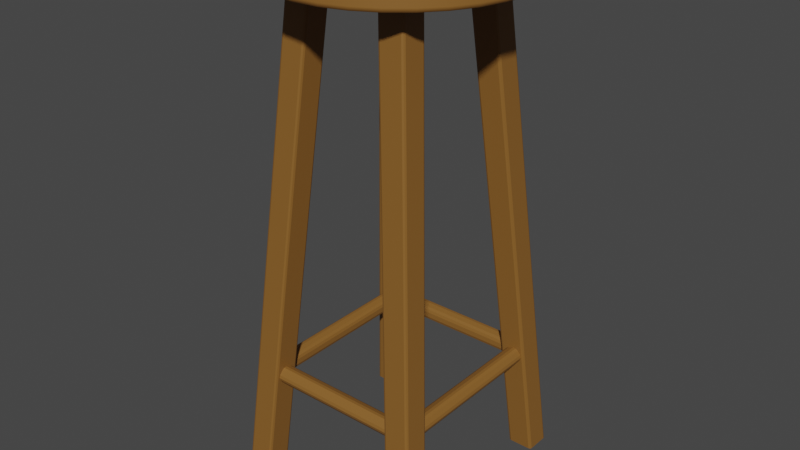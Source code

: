 # Source: Stool2.blend  (saved by Blender 2.80.75; exported with 4.5.12 LTS)
import bpy
from mathutils import Matrix  # noqa: F401  (used for matrix-valued properties, if any)

bpy.ops.wm.read_factory_settings(use_empty=True)
scene = bpy.context.scene
scene.name = 'Scene'

# ---- collections
col_collection = bpy.data.collections.new('Collection'); scene.collection.children.link(col_collection)

# ---- materials (node trees are filled in below, after node groups)
mat_stool = bpy.data.materials.new('Stool')
mat_stool.use_transparent_shadow = False

# ---- material node trees
mat_stool.use_nodes = True; mat_stool.node_tree.nodes.clear()
_N = mat_stool.node_tree.nodes; _L = mat_stool.node_tree.links
n0 = _N.new('ShaderNodeOutputMaterial'); n0.name = 'Material Output'; n0.location = (300, 300)
n1 = _N.new('ShaderNodeBsdfPrincipled'); n1.name = 'Principled BSDF'; n1.location = (10, 300)
n1.distribution = 'GGX'
n1.subsurface_method = 'BURLEY'
n1.inputs[0].default_value = (0.2486, 0.1116, 0.02262, 1.0)
n1.inputs[3].default_value = 1.45
n1.inputs[27].default_value = (0.0, 0.0, 0.0, 1.0)
n1.inputs[28].default_value = 1.0
_L.new(n1.outputs[0], n0.inputs[0])
n0.is_active_output = True

# ---- world
world_world = bpy.data.worlds.new('World'); scene.world = world_world
world_world.use_nodes = True; world_world.node_tree.nodes.clear()
_N = world_world.node_tree.nodes; _L = world_world.node_tree.links
n0 = _N.new('ShaderNodeOutputWorld'); n0.name = 'World Output'; n0.location = (300, 300)
n1 = _N.new('ShaderNodeBackground'); n1.name = 'Background'; n1.location = (10, 300)
n1.inputs[0].default_value = (0.05088, 0.05088, 0.05088, 1.0)
_L.new(n1.outputs[0], n0.inputs[0])
n0.is_active_output = True
world_world.color = (0.05088, 0.05088, 0.05088)
world_world.use_sun_shadow = False
world_world.sun_shadow_jitter_overblur = 0.0

# ---- meshes
me_circle = bpy.data.meshes.new('Circle')
me_circle.from_pydata([(0.0, 1.0, 0.08696), (-0.1951, 0.9808, 0.08696), (-0.3827, 0.9239, 0.08696), (-0.5556, 0.8315, 0.08696), (-0.7071, 0.7071, 0.08696), (-0.8315, 0.5556, 0.08696), (-0.9239, 0.3827, 0.08696), (-0.9808, 0.1951, 0.08696), (-1.0, 7.55e-08, 0.08696), (-0.9808, -0.1951, 0.08696), (-0.9239, -0.3827, 0.08696), (-0.8315, -0.5556, 0.08696), (-0.7071, -0.7071, 0.08696), (-0.5556, -0.8315, 0.08696), (-0.3827, -0.9239, 0.08696), (-0.1951, -0.9808, 0.08696), (3.258e-07, -1.0, 0.08696), (0.1951, -0.9808, 0.08696), (0.3827, -0.9239, 0.08696), (0.5556, -0.8315, 0.08696), (0.7071, -0.7071, 0.08696), (0.8315, -0.5556, 0.08696), (0.9239, -0.3827, 0.08696), (0.9808, -0.1951, 0.08696), (1.0, 9.656e-07, 0.08696), (0.9808, 0.1951, 0.08696), (0.9239, 0.3827, 0.08696), (0.8315, 0.5556, 0.08696), (0.7071, 0.7071, 0.08696), (0.5556, 0.8315, 0.08696), (0.3827, 0.9239, 0.08696), (0.1951, 0.9808, 0.08696), (-1.567e-08, 0.868, 0.08696), (-0.1693, 0.8514, 0.08696), (-0.3322, 0.802, 0.08696), (-0.4823, 0.7217, 0.08696), (-0.6138, 0.6138, 0.08696), (-0.7217, 0.4823, 0.08696), (-0.802, 0.3322, 0.08696), (-0.8514, 0.1693, 0.08696), (-0.868, 1.031e-07, 0.08696), (-0.8514, -0.1693, 0.08696), (-0.802, -0.3322, 0.08696), (-0.7217, -0.4823, 0.08696), (-0.6138, -0.6138, 0.08696), (-0.4823, -0.7217, 0.08696), (-0.3322, -0.802, 0.08696), (-0.1693, -0.8514, 0.08696), (2.672e-07, -0.868, 0.08696), (0.1693, -0.8514, 0.08696), (0.3322, -0.802, 0.08696), (0.4823, -0.7217, 0.08696), (0.6138, -0.6138, 0.08696), (0.7217, -0.4823, 0.08696), (0.802, -0.3322, 0.08696), (0.8514, -0.1693, 0.08696), (0.868, 8.758e-07, 0.08696), (0.8514, 0.1693, 0.08696), (0.802, 0.3322, 0.08696), (0.7217, 0.4823, 0.08696), (0.6138, 0.6138, 0.08696), (0.4823, 0.7217, 0.08696), (0.3322, 0.802, 0.08696), (0.1693, 0.8514, 0.08696), (0.0, 1.0, -0.08696), (-0.1951, 0.9808, -0.08696), (-0.3827, 0.9239, -0.08696), (-0.5556, 0.8315, -0.08696), (-0.7071, 0.7071, -0.08696), (-0.8315, 0.5556, -0.08696), (-0.9239, 0.3827, -0.08696), (-0.9808, 0.1951, -0.08696), (-1.0, 7.55e-08, -0.08696), (-0.9808, -0.1951, -0.08696), (-0.9239, -0.3827, -0.08696), (-0.8315, -0.5556, -0.08696), (-0.7071, -0.7071, -0.08696), (-0.5556, -0.8315, -0.08696), (-0.3827, -0.9239, -0.08696), (-0.1951, -0.9808, -0.08696), (3.258e-07, -1.0, -0.08696), (0.1951, -0.9808, -0.08696), (0.3827, -0.9239, -0.08696), (0.5556, -0.8315, -0.08696), (0.7071, -0.7071, -0.08696), (0.8315, -0.5556, -0.08696), (0.9239, -0.3827, -0.08696), (0.9808, -0.1951, -0.08696), (1.0, 9.656e-07, -0.08696), (0.9808, 0.1951, -0.08696), (0.9239, 0.3827, -0.08696), (0.8315, 0.5556, -0.08696), (0.7071, 0.7071, -0.08696), (0.5556, 0.8315, -0.08696), (0.3827, 0.9239, -0.08696), (0.1951, 0.9808, -0.08696), (-1.567e-08, 0.868, -0.08696), (-0.1693, 0.8514, -0.08696), (-0.3322, 0.802, -0.08696), (-0.4823, 0.7217, -0.08696), (-0.6138, 0.6138, -0.08696), (-0.7217, 0.4823, -0.08696), (-0.802, 0.3322, -0.08696), (-0.8514, 0.1693, -0.08696), (-0.868, 1.031e-07, -0.08696), (-0.8514, -0.1693, -0.08696), (-0.802, -0.3322, -0.08696), (-0.7217, -0.4823, -0.08696), (-0.6138, -0.6138, -0.08696), (-0.4823, -0.7217, -0.08696), (-0.3322, -0.802, -0.08696), (-0.1693, -0.8514, -0.08696), (2.672e-07, -0.868, -0.08696), (0.1693, -0.8514, -0.08696), (0.3322, -0.802, -0.08696), (0.4823, -0.7217, -0.08696), (0.6138, -0.6138, -0.08696), (0.7217, -0.4823, -0.08696), (0.802, -0.3322, -0.08696), (0.8514, -0.1693, -0.08696), (0.868, 8.758e-07, -0.08696), (0.8514, 0.1693, -0.08696), (0.802, 0.3322, -0.08696), (0.7217, 0.4823, -0.08696), (0.6138, 0.6138, -0.08696), (0.4823, 0.7217, -0.08696), (0.3322, 0.802, -0.08696), (0.1693, 0.8514, -0.08696), (0.1951, 0.9808, 0.06089), (0.1951, 0.9808, -0.06089), (0.0, 1.0, -0.06089), (0.0, 1.0, 0.06089), (0.3827, -0.9239, 0.06089), (0.3827, -0.9239, -0.06089), (0.5556, -0.8315, -0.06089), (0.5556, -0.8315, 0.06089), (-0.8315, 0.5556, 0.06089), (-0.8315, 0.5556, -0.06089), (-0.9239, 0.3827, -0.06089), (-0.9239, 0.3827, 0.06089), (0.7071, -0.7071, -0.06089), (0.7071, -0.7071, 0.06089), (-0.9808, 0.1951, -0.06089), (-0.9808, 0.1951, 0.06089), (0.8315, -0.5556, -0.06089), (0.8315, -0.5556, 0.06089), (-1.0, 7.55e-08, -0.06089), (-1.0, 7.55e-08, 0.06089), (0.9239, -0.3827, -0.06089), (0.9239, -0.3827, 0.06089), (-0.9808, -0.1951, -0.06089), (-0.9808, -0.1951, 0.06089), (0.9808, -0.1951, -0.06089), (0.9808, -0.1951, 0.06089), (-0.9239, -0.3827, -0.06089), (-0.9239, -0.3827, 0.06089), (1.0, 9.656e-07, -0.06089), (1.0, 9.656e-07, 0.06089), (-0.8315, -0.5556, -0.06089), (-0.8315, -0.5556, 0.06089), (0.9808, 0.1951, -0.06089), (0.9808, 0.1951, 0.06089), (-0.7071, -0.7071, -0.06089), (-0.7071, -0.7071, 0.06089), (0.9239, 0.3827, -0.06089), (0.9239, 0.3827, 0.06089), (-0.5556, -0.8315, -0.06089), (-0.5556, -0.8315, 0.06089), (0.8315, 0.5556, -0.06089), (0.8315, 0.5556, 0.06089), (-0.3827, -0.9239, -0.06089), (-0.3827, -0.9239, 0.06089), (-0.1951, 0.9808, -0.06089), (-0.1951, 0.9808, 0.06089), (0.7071, 0.7071, -0.06089), (0.7071, 0.7071, 0.06089), (-0.1951, -0.9808, -0.06089), (-0.1951, -0.9808, 0.06089), (-0.3827, 0.9239, -0.06089), (-0.3827, 0.9239, 0.06089), (0.5556, 0.8315, -0.06089), (0.5556, 0.8315, 0.06089), (3.258e-07, -1.0, -0.06089), (3.258e-07, -1.0, 0.06089), (-0.5556, 0.8315, -0.06089), (-0.5556, 0.8315, 0.06089), (0.3827, 0.9239, -0.06089), (0.3827, 0.9239, 0.06089), (0.1951, -0.9808, -0.06089), (0.1951, -0.9808, 0.06089), (-0.7071, 0.7071, -0.06089), (-0.7071, 0.7071, 0.06089)], [], [(27, 59, 58, 26), (14, 46, 45, 13), (1, 33, 32, 0), (28, 60, 59, 27), (15, 47, 46, 14), (2, 34, 33, 1), (29, 61, 60, 28), (16, 48, 47, 15), (3, 35, 34, 2), (30, 62, 61, 29), (17, 49, 48, 16), (4, 36, 35, 3), (31, 63, 62, 30), (18, 50, 49, 17), (5, 37, 36, 4), (0, 32, 63, 31), (19, 51, 50, 18), (6, 38, 37, 5), (20, 52, 51, 19), (7, 39, 38, 6), (21, 53, 52, 20), (8, 40, 39, 7), (22, 54, 53, 21), (9, 41, 40, 8), (23, 55, 54, 22), (10, 42, 41, 9), (24, 56, 55, 23), (11, 43, 42, 10), (25, 57, 56, 24), (12, 44, 43, 11), (26, 58, 57, 25), (13, 45, 44, 12), (33, 34, 35, 36, 37, 38, 39, 40, 41, 42, 43, 44, 45, 46, 47, 48, 49, 50, 51, 52, 53, 54, 55, 56, 57, 58, 59, 60, 61, 62, 63, 32), (91, 90, 122, 123), (78, 77, 109, 110), (65, 64, 96, 97), (92, 91, 123, 124), (79, 78, 110, 111), (66, 65, 97, 98), (93, 92, 124, 125), (80, 79, 111, 112), (67, 66, 98, 99), (94, 93, 125, 126), (81, 80, 112, 113), (68, 67, 99, 100), (95, 94, 126, 127), (82, 81, 113, 114), (69, 68, 100, 101), (64, 95, 127, 96), (83, 82, 114, 115), (70, 69, 101, 102), (84, 83, 115, 116), (71, 70, 102, 103), (85, 84, 116, 117), (72, 71, 103, 104), (86, 85, 117, 118), (73, 72, 104, 105), (87, 86, 118, 119), (74, 73, 105, 106), (88, 87, 119, 120), (75, 74, 106, 107), (89, 88, 120, 121), (76, 75, 107, 108), (90, 89, 121, 122), (77, 76, 108, 109), (97, 96, 127, 126, 125, 124, 123, 122, 121, 120, 119, 118, 117, 116, 115, 114, 113, 112, 111, 110, 109, 108, 107, 106, 105, 104, 103, 102, 101, 100, 99, 98), (130, 64, 65, 172), (137, 69, 70, 138), (133, 82, 83, 134), (129, 95, 64, 130), (190, 68, 69, 137), (188, 81, 82, 133), (186, 94, 95, 129), (184, 67, 68, 190), (182, 80, 81, 188), (180, 93, 94, 186), (178, 66, 67, 184), (176, 79, 80, 182), (174, 92, 93, 180), (172, 65, 66, 178), (170, 78, 79, 176), (168, 91, 92, 174), (166, 77, 78, 170), (164, 90, 91, 168), (162, 76, 77, 166), (160, 89, 90, 164), (158, 75, 76, 162), (156, 88, 89, 160), (154, 74, 75, 158), (152, 87, 88, 156), (150, 73, 74, 154), (148, 86, 87, 152), (146, 72, 73, 150), (144, 85, 86, 148), (142, 71, 72, 146), (140, 84, 85, 144), (138, 70, 71, 142), (134, 83, 84, 140), (19, 135, 141, 20), (135, 134, 140, 141), (6, 139, 143, 7), (139, 138, 142, 143), (20, 141, 145, 21), (141, 140, 144, 145), (7, 143, 147, 8), (143, 142, 146, 147), (21, 145, 149, 22), (145, 144, 148, 149), (8, 147, 151, 9), (147, 146, 150, 151), (22, 149, 153, 23), (149, 148, 152, 153), (9, 151, 155, 10), (151, 150, 154, 155), (23, 153, 157, 24), (153, 152, 156, 157), (10, 155, 159, 11), (155, 154, 158, 159), (24, 157, 161, 25), (157, 156, 160, 161), (11, 159, 163, 12), (159, 158, 162, 163), (25, 161, 165, 26), (161, 160, 164, 165), (12, 163, 167, 13), (163, 162, 166, 167), (26, 165, 169, 27), (165, 164, 168, 169), (13, 167, 171, 14), (167, 166, 170, 171), (27, 169, 175, 28), (169, 168, 174, 175), (14, 171, 177, 15), (171, 170, 176, 177), (1, 173, 179, 2), (173, 172, 178, 179), (28, 175, 181, 29), (175, 174, 180, 181), (15, 177, 183, 16), (177, 176, 182, 183), (2, 179, 185, 3), (179, 178, 184, 185), (29, 181, 187, 30), (181, 180, 186, 187), (16, 183, 189, 17), (183, 182, 188, 189), (3, 185, 191, 4), (185, 184, 190, 191), (30, 187, 128, 31), (187, 186, 129, 128), (17, 189, 132, 18), (189, 188, 133, 132), (4, 191, 136, 5), (191, 190, 137, 136), (31, 128, 131, 0), (128, 129, 130, 131), (18, 132, 135, 19), (132, 133, 134, 135), (5, 136, 139, 6), (136, 137, 138, 139), (0, 131, 173, 1), (131, 130, 172, 173)])
me_circle.polygons.foreach_set('use_smooth', [True] * 162)
_uv = me_circle.uv_layers.new(name='UVMap')
_uv.uv.foreach_set('vector', [0.5907, 0.4441, 0.6117, 0.4185, 0.6472, 0.4422, 0.6316, 0.4715, 0.9903, 0.1771, 0.9586, 0.1867, 0.9422, 0.1472, 0.9715, 0.1316, 0.5097, 0.1771, 0.5414, 0.1867, 0.5331, 0.2286, 0.5001, 0.2254, 0.5559, 0.4093, 0.5815, 0.3883, 0.6117, 0.4185, 0.5907, 0.4441, 0.9999, 0.2254, 0.9669, 0.2286, 0.9586, 0.1867, 0.9903, 0.1771, 0.5285, 0.1316, 0.5578, 0.1472, 0.5414, 0.1867, 0.5097, 0.1771, 0.5285, 0.3684, 0.5578, 0.3528, 0.5815, 0.3883, 0.5559, 0.4093, 0.9999, 0.2746, 0.9669, 0.2714, 0.9669, 0.2286, 0.9999, 0.2254, 0.5559, 0.0907, 0.5815, 0.1117, 0.5578, 0.1472, 0.5285, 0.1316, 0.5097, 0.3229, 0.5414, 0.3133, 0.5578, 0.3528, 0.5285, 0.3684, 0.9903, 0.3229, 0.9586, 0.3133, 0.9669, 0.2714, 0.9999, 0.2746, 0.5907, 0.05589, 0.6117, 0.0815, 0.5815, 0.1117, 0.5559, 0.0907, 0.5001, 0.2746, 0.5331, 0.2714, 0.5414, 0.3133, 0.5097, 0.3229, 0.9715, 0.3684, 0.9422, 0.3528, 0.9586, 0.3133, 0.9903, 0.3229, 0.6316, 0.02854, 0.6472, 0.05777, 0.6117, 0.0815, 0.5907, 0.05589, 0.5001, 0.2254, 0.5331, 0.2286, 0.5331, 0.2714, 0.5001, 0.2746, 0.9441, 0.4093, 0.9185, 0.3883, 0.9422, 0.3528, 0.9715, 0.3684, 0.6771, 0.009703, 0.6867, 0.04141, 0.6472, 0.05777, 0.6316, 0.02854, 0.9093, 0.4441, 0.8883, 0.4185, 0.9185, 0.3883, 0.9441, 0.4093, 0.7254, 9.999e-05, 0.7286, 0.03308, 0.6867, 0.04141, 0.6771, 0.009703, 0.8684, 0.4715, 0.8528, 0.4422, 0.8883, 0.4185, 0.9093, 0.4441, 0.7746, 9.996e-05, 0.7714, 0.03308, 0.7286, 0.03308, 0.7254, 9.999e-05, 0.8229, 0.4903, 0.8133, 0.4586, 0.8528, 0.4422, 0.8684, 0.4715, 0.8229, 0.009703, 0.8133, 0.04141, 0.7714, 0.03308, 0.7746, 9.996e-05, 0.7746, 0.4999, 0.7714, 0.4669, 0.8133, 0.4586, 0.8229, 0.4903, 0.8684, 0.02854, 0.8528, 0.05777, 0.8133, 0.04141, 0.8229, 0.009703, 0.7254, 0.4999, 0.7286, 0.4669, 0.7714, 0.4669, 0.7746, 0.4999, 0.9093, 0.05589, 0.8883, 0.0815, 0.8528, 0.05777, 0.8684, 0.02854, 0.6771, 0.4903, 0.6867, 0.4586, 0.7286, 0.4669, 0.7254, 0.4999, 0.9441, 0.0907, 0.9185, 0.1117, 0.8883, 0.0815, 0.9093, 0.05589, 0.6316, 0.4715, 0.6472, 0.4422, 0.6867, 0.4586, 0.6771, 0.4903, 0.9715, 0.1316, 0.9422, 0.1472, 0.9185, 0.1117, 0.9441, 0.0907, 0.5414, 0.1867, 0.5578, 0.1472, 0.5815, 0.1117, 0.6117, 0.0815, 0.6472, 0.05777, 0.6867, 0.04141, 0.7286, 0.03308, 0.7714, 0.03308, 0.8133, 0.04141, 0.8528, 0.05777, 0.8883, 0.0815, 0.9185, 0.1117, 0.9422, 0.1472, 0.9586, 0.1867, 0.9669, 0.2286, 0.9669, 0.2714, 0.9586, 0.3133, 0.9422, 0.3528, 0.9185, 0.3883, 0.8883, 0.4185, 0.8528, 0.4422, 0.8133, 0.4586, 0.7714, 0.4669, 0.7286, 0.4669, 0.6867, 0.4586, 0.6472, 0.4422, 0.6117, 0.4185, 0.5815, 0.3883, 0.5578, 0.3528, 0.5414, 0.3133, 0.5331, 0.2714, 0.5331, 0.2286, 0.4999, 0.2254, 0.4999, 0.2746, 0.4669, 0.2714, 0.4669, 0.2286, 0.05589, 0.4093, 0.02854, 0.3684, 0.05777, 0.3528, 0.0815, 0.3883, 0.3229, 0.009704, 0.3684, 0.02854, 0.3528, 0.05777, 0.3133, 0.04141, 0.4903, 0.1771, 0.4999, 0.2254, 0.4669, 0.2286, 0.4586, 0.1867, 0.0907, 0.4441, 0.05589, 0.4093, 0.0815, 0.3883, 0.1117, 0.4185, 0.2746, 0.0001, 0.3229, 0.009704, 0.3133, 0.04141, 0.2714, 0.03308, 0.4715, 0.1316, 0.4903, 0.1771, 0.4586, 0.1867, 0.4422, 0.1472, 0.1316, 0.4715, 0.0907, 0.4441, 0.1117, 0.4185, 0.1472, 0.4422, 0.2254, 9.996e-05, 0.2746, 0.0001, 0.2714, 0.03308, 0.2286, 0.03308, 0.4441, 0.0907, 0.4715, 0.1316, 0.4422, 0.1472, 0.4185, 0.1117, 0.1771, 0.4903, 0.1316, 0.4715, 0.1472, 0.4422, 0.1867, 0.4586, 0.1771, 0.009703, 0.2254, 9.996e-05, 0.2286, 0.03308, 0.1867, 0.04141, 0.4093, 0.05589, 0.4441, 0.0907, 0.4185, 0.1117, 0.3883, 0.0815, 0.2254, 0.4999, 0.1771, 0.4903, 0.1867, 0.4586, 0.2286, 0.4669, 0.1316, 0.02854, 0.1771, 0.009703, 0.1867, 0.04141, 0.1472, 0.05777, 0.3684, 0.02854, 0.4093, 0.05589, 0.3883, 0.0815, 0.3528, 0.05777, 0.2746, 0.4999, 0.2254, 0.4999, 0.2286, 0.4669, 0.2714, 0.4669, 0.0907, 0.05589, 0.1316, 0.02854, 0.1472, 0.05777, 0.1117, 0.0815, 0.3229, 0.4903, 0.2746, 0.4999, 0.2714, 0.4669, 0.3133, 0.4586, 0.05589, 0.0907, 0.0907, 0.05589, 0.1117, 0.0815, 0.0815, 0.1117, 0.3684, 0.4715, 0.3229, 0.4903, 0.3133, 0.4586, 0.3528, 0.4422, 0.02854, 0.1316, 0.05589, 0.0907, 0.0815, 0.1117, 0.05777, 0.1472, 0.4093, 0.4441, 0.3684, 0.4715, 0.3528, 0.4422, 0.3883, 0.4185, 0.009703, 0.1771, 0.02854, 0.1316, 0.05777, 0.1472, 0.04141, 0.1867, 0.4441, 0.4093, 0.4093, 0.4441, 0.3883, 0.4185, 0.4185, 0.3883, 9.996e-05, 0.2254, 0.009703, 0.1771, 0.04141, 0.1867, 0.03308, 0.2286, 0.4715, 0.3684, 0.4441, 0.4093, 0.4185, 0.3883, 0.4422, 0.3528, 9.997e-05, 0.2746, 9.996e-05, 0.2254, 0.03308, 0.2286, 0.03308, 0.2714, 0.4903, 0.3229, 0.4715, 0.3684, 0.4422, 0.3528, 0.4586, 0.3133, 0.009704, 0.3229, 9.997e-05, 0.2746, 0.03308, 0.2714, 0.04141, 0.3133, 0.4999, 0.2746, 0.4903, 0.3229, 0.4586, 0.3133, 0.4669, 0.2714, 0.02854, 0.3684, 0.009704, 0.3229, 0.04141, 0.3133, 0.05777, 0.3528, 0.3133, 0.04141, 0.3528, 0.05777, 0.3883, 0.0815, 0.4185, 0.1117, 0.4422, 0.1472, 0.4586, 0.1867, 0.4669, 0.2286, 0.4669, 0.2714, 0.4586, 0.3133, 0.4422, 0.3528, 0.4185, 0.3883, 0.3883, 0.4185, 0.3528, 0.4422, 0.3133, 0.4586, 0.2714, 0.4669, 0.2286, 0.4669, 0.1867, 0.4586, 0.1472, 0.4422, 0.1117, 0.4185, 0.0815, 0.3883, 0.05777, 0.3528, 0.04141, 0.3133, 0.03308, 0.2714, 0.03308, 0.2286, 0.04141, 0.1867, 0.05777, 0.1472, 0.0815, 0.1117, 0.1117, 0.0815, 0.1472, 0.05777, 0.1867, 0.04141, 0.2286, 0.03308, 0.2714, 0.03308, 0.004173, 0.5, 1.665e-05, 0.5, 1.666e-05, 0.4688, 0.004173, 0.4688, 0.004174, 0.3438, 1.684e-05, 0.3438, 1.691e-05, 0.3125, 0.004174, 0.3125, 0.004174, 0.9375, 1.691e-05, 0.9375, 1.685e-05, 0.9062, 0.004174, 0.9062, 0.004173, 0.5312, 1.668e-05, 0.5312, 1.665e-05, 0.5, 0.004173, 0.5, 0.004174, 0.375, 1.675e-05, 0.375, 1.684e-05, 0.3438, 0.004174, 0.3438, 0.004174, 0.9687, 1.696e-05, 0.9687, 1.691e-05, 0.9375, 0.004174, 0.9375, 0.004173, 0.5625, 1.668e-05, 0.5625, 1.668e-05, 0.5312, 0.004173, 0.5312, 0.004173, 0.4063, 1.673e-05, 0.4063, 1.675e-05, 0.375, 0.004174, 0.375, 0.004174, 1.0, 1.706e-05, 1.0, 1.696e-05, 0.9687, 0.004174, 0.9687, 0.004174, 0.5937, 1.675e-05, 0.5937, 1.668e-05, 0.5625, 0.004173, 0.5625, 0.004173, 0.4375, 1.668e-05, 0.4375, 1.673e-05, 0.4063, 0.004173, 0.4063, 0.004174, 0.03127, 1.719e-05, 0.03127, 1.719e-05, 1.665e-05, 0.004174, 1.677e-05, 0.004174, 0.625, 1.677e-05, 0.625, 1.675e-05, 0.5937, 0.004174, 0.5937, 0.004173, 0.4688, 1.666e-05, 0.4688, 1.668e-05, 0.4375, 0.004173, 0.4375, 0.004174, 0.06251, 1.715e-05, 0.06251, 1.719e-05, 0.03127, 0.004174, 0.03127, 0.004173, 0.6562, 1.676e-05, 0.6562, 1.677e-05, 0.625, 0.004174, 0.625, 0.004174, 0.09376, 1.71e-05, 0.09376, 1.715e-05, 0.06251, 0.004174, 0.06251, 0.004173, 0.6875, 1.675e-05, 0.6875, 1.676e-05, 0.6562, 0.004173, 0.6562, 0.004174, 0.125, 1.699e-05, 0.125, 1.71e-05, 0.09376, 0.004174, 0.09376, 0.004174, 0.7187, 1.676e-05, 0.7187, 1.675e-05, 0.6875, 0.004173, 0.6875, 0.004174, 0.1563, 1.693e-05, 0.1563, 1.699e-05, 0.125, 0.004174, 0.125, 0.004174, 0.75, 1.681e-05, 0.75, 1.676e-05, 0.7187, 0.004174, 0.7187, 0.004174, 0.1875, 1.695e-05, 0.1875, 1.693e-05, 0.1563, 0.004174, 0.1563, 0.004174, 0.7812, 1.682e-05, 0.7812, 1.681e-05, 0.75, 0.004174, 0.75, 0.004174, 0.2188, 1.697e-05, 0.2188, 1.695e-05, 0.1875, 0.004174, 0.1875, 0.004174, 0.8125, 1.682e-05, 0.8125, 1.682e-05, 0.7812, 0.004174, 0.7812, 0.004174, 0.25, 1.699e-05, 0.25, 1.697e-05, 0.2188, 0.004174, 0.2188, 0.004174, 0.8437, 1.685e-05, 0.8437, 1.682e-05, 0.8125, 0.004174, 0.8125, 0.004174, 0.2813, 1.697e-05, 0.2813, 1.699e-05, 0.25, 0.004174, 0.25, 0.004174, 0.875, 1.682e-05, 0.875, 1.685e-05, 0.8437, 0.004174, 0.8437, 0.004174, 0.3125, 1.691e-05, 0.3125, 1.697e-05, 0.2813, 0.004174, 0.2813, 0.004174, 0.9062, 1.685e-05, 0.9062, 1.682e-05, 0.875, 0.004174, 0.875, 0.02774, 0.9062, 0.02359, 0.9062, 0.02359, 0.875, 0.02774, 0.875, 0.02359, 0.9062, 0.004174, 0.9062, 0.004174, 0.875, 0.02359, 0.875, 0.02774, 0.3125, 0.02358, 0.3125, 0.02359, 0.2813, 0.02774, 0.2813, 0.02358, 0.3125, 0.004174, 0.3125, 0.004174, 0.2813, 0.02359, 0.2813, 0.02774, 0.875, 0.02359, 0.875, 0.02358, 0.8437, 0.02774, 0.8437, 0.02359, 0.875, 0.004174, 0.875, 0.004174, 0.8437, 0.02358, 0.8437, 0.02774, 0.2813, 0.02359, 0.2813, 0.02359, 0.25, 0.02774, 0.25, 0.02359, 0.2813, 0.004174, 0.2813, 0.004174, 0.25, 0.02359, 0.25, 0.02774, 0.8437, 0.02358, 0.8437, 0.02358, 0.8125, 0.02774, 0.8125, 0.02358, 0.8437, 0.004174, 0.8437, 0.004174, 0.8125, 0.02358, 0.8125, 0.02774, 0.25, 0.02359, 0.25, 0.02359, 0.2188, 0.02774, 0.2188, 0.02359, 0.25, 0.004174, 0.25, 0.004174, 0.2188, 0.02359, 0.2188, 0.02774, 0.8125, 0.02358, 0.8125, 0.02358, 0.7812, 0.02774, 0.7812, 0.02358, 0.8125, 0.004174, 0.8125, 0.004174, 0.7812, 0.02358, 0.7812, 0.02774, 0.2188, 0.02359, 0.2188, 0.02359, 0.1875, 0.02774, 0.1875, 0.02359, 0.2188, 0.004174, 0.2188, 0.004174, 0.1875, 0.02359, 0.1875, 0.02774, 0.7812, 0.02358, 0.7812, 0.02358, 0.75, 0.02774, 0.75, 0.02358, 0.7812, 0.004174, 0.7812, 0.004174, 0.75, 0.02358, 0.75, 0.02774, 0.1875, 0.02359, 0.1875, 0.02359, 0.1563, 0.02774, 0.1563, 0.02359, 0.1875, 0.004174, 0.1875, 0.004174, 0.1563, 0.02359, 0.1563, 0.02774, 0.75, 0.02358, 0.75, 0.02358, 0.7187, 0.02774, 0.7187, 0.02358, 0.75, 0.004174, 0.75, 0.004174, 0.7187, 0.02358, 0.7187, 0.02774, 0.1563, 0.02359, 0.1563, 0.02359, 0.125, 0.02774, 0.125, 0.02359, 0.1563, 0.004174, 0.1563, 0.004174, 0.125, 0.02359, 0.125, 0.02774, 0.7187, 0.02358, 0.7187, 0.02358, 0.6875, 0.02774, 0.6875, 0.02358, 0.7187, 0.004174, 0.7187, 0.004173, 0.6875, 0.02358, 0.6875, 0.02774, 0.125, 0.02359, 0.125, 0.02359, 0.09376, 0.02774, 0.09376, 0.02359, 0.125, 0.004174, 0.125, 0.004174, 0.09376, 0.02359, 0.09376, 0.02774, 0.6875, 0.02358, 0.6875, 0.02358, 0.6562, 0.02774, 0.6562, 0.02358, 0.6875, 0.004173, 0.6875, 0.004173, 0.6562, 0.02358, 0.6562, 0.02774, 0.09376, 0.02359, 0.09376, 0.02359, 0.06251, 0.02774, 0.06251, 0.02359, 0.09376, 0.004174, 0.09376, 0.004174, 0.06251, 0.02359, 0.06251, 0.02774, 0.6562, 0.02358, 0.6562, 0.02358, 0.625, 0.02774, 0.625, 0.02358, 0.6562, 0.004173, 0.6562, 0.004174, 0.625, 0.02358, 0.625, 0.02774, 0.06251, 0.02359, 0.06251, 0.02359, 0.03127, 0.02774, 0.03127, 0.02359, 0.06251, 0.004174, 0.06251, 0.004174, 0.03127, 0.02359, 0.03127, 0.02774, 0.4688, 0.02358, 0.4688, 0.02358, 0.4375, 0.02774, 0.4375, 0.02358, 0.4688, 0.004173, 0.4688, 0.004173, 0.4375, 0.02358, 0.4375, 0.02774, 0.625, 0.02358, 0.625, 0.02358, 0.5937, 0.02774, 0.5937, 0.02358, 0.625, 0.004174, 0.625, 0.004174, 0.5937, 0.02358, 0.5937, 0.02774, 0.03127, 0.02359, 0.03127, 0.02359, 1.671e-05, 0.02774, 1.671e-05, 0.02359, 0.03127, 0.004174, 0.03127, 0.004174, 1.677e-05, 0.02359, 1.671e-05, 0.02774, 0.4375, 0.02358, 0.4375, 0.02358, 0.4063, 0.02774, 0.4063, 0.02358, 0.4375, 0.004173, 0.4375, 0.004173, 0.4063, 0.02358, 0.4063, 0.02774, 0.5937, 0.02358, 0.5937, 0.02358, 0.5625, 0.02774, 0.5625, 0.02358, 0.5937, 0.004174, 0.5937, 0.004173, 0.5625, 0.02358, 0.5625, 0.02774, 1.0, 0.02359, 1.0, 0.02359, 0.9687, 0.02774, 0.9687, 0.02359, 1.0, 0.004174, 1.0, 0.004174, 0.9687, 0.02359, 0.9687, 0.02774, 0.4063, 0.02358, 0.4063, 0.02358, 0.375, 0.02774, 0.375, 0.02358, 0.4063, 0.004173, 0.4063, 0.004174, 0.375, 0.02358, 0.375, 0.02774, 0.5625, 0.02358, 0.5625, 0.02358, 0.5312, 0.02774, 0.5312, 0.02358, 0.5625, 0.004173, 0.5625, 0.004173, 0.5312, 0.02358, 0.5312, 0.02774, 0.9687, 0.02359, 0.9687, 0.02359, 0.9375, 0.02774, 0.9375, 0.02359, 0.9687, 0.004174, 0.9687, 0.004174, 0.9375, 0.02359, 0.9375, 0.02774, 0.375, 0.02358, 0.375, 0.02358, 0.3438, 0.02774, 0.3438, 0.02358, 0.375, 0.004174, 0.375, 0.004174, 0.3438, 0.02358, 0.3438, 0.02774, 0.5312, 0.02358, 0.5312, 0.02358, 0.5, 0.02774, 0.5, 0.02358, 0.5312, 0.004173, 0.5312, 0.004173, 0.5, 0.02358, 0.5, 0.02774, 0.9375, 0.02359, 0.9375, 0.02359, 0.9062, 0.02774, 0.9062, 0.02359, 0.9375, 0.004174, 0.9375, 0.004174, 0.9062, 0.02359, 0.9062, 0.02774, 0.3438, 0.02358, 0.3438, 0.02358, 0.3125, 0.02774, 0.3125, 0.02358, 0.3438, 0.004174, 0.3438, 0.004174, 0.3125, 0.02358, 0.3125, 0.02774, 0.5, 0.02358, 0.5, 0.02358, 0.4688, 0.02774, 0.4688, 0.02358, 0.5, 0.004173, 0.5, 0.004173, 0.4688, 0.02358, 0.4688])
me_circle.materials.append(mat_stool)
me_circle.use_remesh_preserve_volume = False
me_circle.use_remesh_preserve_attributes = False
me_circle.use_mirror_vertex_groups = False
me_circle.update()
me_cube_002 = bpy.data.meshes.new('Cube.002')
me_cube_002.from_pydata([(0.6005, 0.6772, -3.997), (0.2779, 0.3455, -0.05151), (0.6005, 0.8869, -3.997), (0.2779, 0.5553, -0.05151), (0.8102, 0.6772, -3.997), (0.4876, 0.3455, -0.05151), (0.8102, 0.8869, -3.997), (0.4876, 0.5553, -0.05151)], [], [(0, 1, 3, 2), (2, 3, 7, 6), (6, 7, 5, 4), (4, 5, 1, 0)])
_uv = me_cube_002.uv_layers.new(name='UVMap')
_uv.uv.foreach_set('vector', [0.75, 0.9978, 0.75, 0.002194, 1.0, 0.002194, 1.0, 0.9978, 0.25, 0.9978, 0.25, 0.002194, 0.5, 0.002194, 0.5, 0.9978, 0.75, 0.002194, 0.75, 0.9978, 0.5, 0.9978, 0.5, 0.002194, 1.192e-06, 0.9978, 0.0, 0.002194, 0.25, 0.002194, 0.25, 0.9978])
me_cube_002.materials.append(mat_stool)
me_cube_002.use_remesh_preserve_volume = False
me_cube_002.use_remesh_preserve_attributes = False
me_cube_002.use_mirror_vertex_groups = False
me_cube_002.update()
me_cylinder_005 = bpy.data.meshes.new('Cylinder.005')
me_cylinder_005.from_pydata([(-0.723, -0.6861, -3.114), (-0.7243, 0.686, -3.114), (-0.6663, -0.6861, -3.193), (-0.6676, 0.686, -3.193), (-0.5744, -0.686, -3.163), (-0.5757, 0.6861, -3.163), (-0.5744, -0.686, -3.066), (-0.5757, 0.6861, -3.066), (-0.6663, -0.6861, -3.036), (-0.6676, 0.686, -3.036), (-0.7243, 0.686, -3.114), (-0.6676, 0.686, -3.193), (-0.5757, 0.6861, -3.163), (-0.5757, 0.6861, -3.066), (-0.6676, 0.686, -3.036)], [], [(0, 1, 3, 2), (2, 3, 5, 4), (4, 5, 7, 6), (6, 7, 9, 8), (8, 9, 1, 0), (7, 5, 12, 13), (9, 7, 13, 14), (5, 3, 11, 12), (1, 9, 14, 10), (3, 1, 10, 11)])
_uv = me_cylinder_005.uv_layers.new(name='UVMap')
_uv.uv.foreach_set('vector', [1.0, 0.5, 1.0, 1.0, 0.8, 1.0, 0.8, 0.5, 0.8, 0.5, 0.8, 1.0, 0.6, 1.0, 0.6, 0.5, 0.6, 0.5, 0.6, 1.0, 0.4, 1.0, 0.4, 0.5, 0.4, 0.5, 0.4, 1.0, 0.2, 1.0, 0.2, 0.5, 0.2, 0.5, 0.2, 1.0, 2.98e-08, 1.0, 2.98e-08, 0.5, 0.4, 1.0, 0.6, 1.0, 0.6, 1.0, 0.4, 1.0, 0.2, 1.0, 0.4, 1.0, 0.4, 1.0, 0.2, 1.0, 0.6, 1.0, 0.8, 1.0, 0.8, 1.0, 0.6, 1.0, 2.98e-08, 1.0, 0.2, 1.0, 0.2, 1.0, 2.98e-08, 1.0, 0.8, 1.0, 1.0, 1.0, 1.0, 1.0, 0.8, 1.0])
me_cylinder_005.materials.append(mat_stool)
me_cylinder_005.use_remesh_preserve_volume = False
me_cylinder_005.use_remesh_preserve_attributes = False
me_cylinder_005.use_mirror_vertex_groups = False
me_cylinder_005.update()
me_cylinder_000 = bpy.data.meshes.new('Cylinder.000')
me_cylinder_000.from_pydata([(-0.7903, -0.6861, -3.114), (-0.7916, 0.686, -3.114), (-0.7335, -0.6861, -3.193), (-0.7348, 0.686, -3.193), (-0.6416, -0.686, -3.163), (-0.6429, 0.6861, -3.163), (-0.6416, -0.686, -3.066), (-0.6429, 0.6861, -3.066), (-0.7335, -0.6861, -3.036), (-0.7348, 0.686, -3.036), (-0.7916, 0.686, -3.114), (-0.7348, 0.686, -3.193), (-0.6429, 0.6861, -3.163), (-0.6429, 0.6861, -3.066), (-0.7348, 0.686, -3.036)], [], [(0, 1, 3, 2), (2, 3, 5, 4), (4, 5, 7, 6), (6, 7, 9, 8), (8, 9, 1, 0), (7, 5, 12, 13), (9, 7, 13, 14), (5, 3, 11, 12), (1, 9, 14, 10), (3, 1, 10, 11)])
_uv = me_cylinder_000.uv_layers.new(name='UVMap')
_uv.uv.foreach_set('vector', [1.0, 0.5, 1.0, 1.0, 0.8, 1.0, 0.8, 0.5, 0.8, 0.5, 0.8, 1.0, 0.6, 1.0, 0.6, 0.5, 0.6, 0.5, 0.6, 1.0, 0.4, 1.0, 0.4, 0.5, 0.4, 0.5, 0.4, 1.0, 0.2, 1.0, 0.2, 0.5, 0.2, 0.5, 0.2, 1.0, 2.98e-08, 1.0, 2.98e-08, 0.5, 0.4, 1.0, 0.6, 1.0, 0.6, 1.0, 0.4, 1.0, 0.2, 1.0, 0.4, 1.0, 0.4, 1.0, 0.2, 1.0, 0.6, 1.0, 0.8, 1.0, 0.8, 1.0, 0.6, 1.0, 2.98e-08, 1.0, 0.2, 1.0, 0.2, 1.0, 2.98e-08, 1.0, 0.8, 1.0, 1.0, 1.0, 1.0, 1.0, 0.8, 1.0])
me_cylinder_000.materials.append(mat_stool)
me_cylinder_000.use_remesh_preserve_volume = False
me_cylinder_000.use_remesh_preserve_attributes = False
me_cylinder_000.use_mirror_vertex_groups = False
me_cylinder_000.update()

# ---- objects
ob_circle = bpy.data.objects.new('Circle', me_circle)
ob_ss = bpy.data.objects.new('ss', me_cube_002)
ob_cylinder_001 = bpy.data.objects.new('Cylinder.001', me_cylinder_005)
ob_cylinder_000 = bpy.data.objects.new('Cylinder.000', me_cylinder_000)

# ---- transforms, parenting, visibility, modifiers, constraints
ob_circle.location = (0.0, 0.0, 0.0)
ob_circle.lineart.crease_threshold = 0.0
ob_ss.location = (0.0, 0.0, 0.0)
ob_ss.lineart.crease_threshold = 0.0
_m = ob_ss.modifiers.new('Bevel', 'BEVEL')
_m.width = 0.019
_m.width_pct = 0.019
_m.segments = 2
_m.limit_method = 'NONE'
_m = ob_ss.modifiers.new('Mirror', 'MIRROR')
_m.use_axis = (True, True, False)
ob_cylinder_001.location = (0.0, 0.0, 0.0)
ob_cylinder_001.lineart.crease_threshold = 0.0
_m = ob_cylinder_001.modifiers.new('Mirror', 'MIRROR')
_m = ob_cylinder_001.modifiers.new('Bevel', 'BEVEL')
_m.width = 0.078
_m.width_pct = 0.078
_m.segments = 2
_m.limit_method = 'NONE'
ob_cylinder_000.location = (0.0, 0.0, 0.0)
ob_cylinder_000.rotation_euler = (0.0, -0.0, 1.571)
ob_cylinder_000.lineart.crease_threshold = 0.0
_m = ob_cylinder_000.modifiers.new('Mirror', 'MIRROR')
_m = ob_cylinder_000.modifiers.new('Bevel', 'BEVEL')
_m.width = 0.078
_m.width_pct = 0.078
_m.segments = 2
_m.limit_method = 'NONE'

# ---- collection membership
col_collection.objects.link(ob_circle)
col_collection.objects.link(ob_ss)
col_collection.objects.link(ob_cylinder_001)
col_collection.objects.link(ob_cylinder_000)

# ---- scene / render settings (as saved in the file)
scene.frame_start = 1; scene.frame_end = 250; scene.frame_set(13)
scene.render.engine = 'BLENDER_EEVEE_NEXT'
scene.cycles.use_denoising = False
scene.cycles.samples = 128
scene.cycles.sampling_pattern = 'TABULATED_SOBOL'
scene.cycles.use_adaptive_sampling = False
scene.cycles.use_light_tree = False
scene.view_settings.view_transform = 'Filmic'
bpy.context.view_layer.update()

# ---- added for rendering (the .blend has no active camera and no usable light): camera, sun
cam_auto = bpy.data.cameras.new('AutoCamera')
cam_auto.lens = 50.0
cam_auto.sensor_width = 36.0
cam_auto.clip_end = 1000.0
ob_auto_camera = bpy.data.objects.new('AutoCamera', cam_auto)
scene.collection.objects.link(ob_auto_camera)
ob_auto_camera.location = (4.5963, -5.51556, 1.72202)
ob_auto_camera.rotation_euler = (1.09748, -7.21219e-08, 0.694738)
scene.camera = ob_auto_camera
light_auto_sun = bpy.data.lights.new('AutoSun', 'SUN')
light_auto_sun.energy = 3.0
light_auto_sun.angle = 0.0523599
ob_auto_sun = bpy.data.objects.new('AutoSun', light_auto_sun)
scene.collection.objects.link(ob_auto_sun)
ob_auto_sun.rotation_euler = (0.872665, 0.174533, 0.523599)
bpy.context.view_layer.update()
